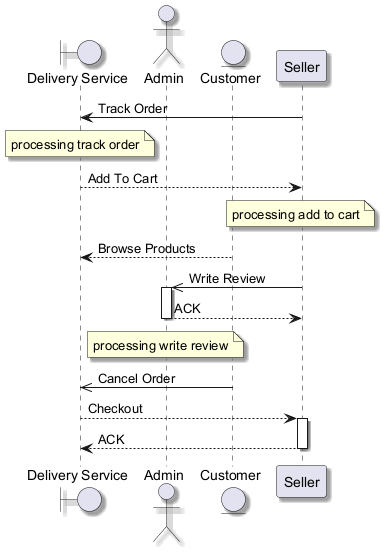

The diagram above was rendered by PlantUML. Its source (embedded in the PNG):
@startuml
skinparam backgroundColor #FFFFFF
skinparam classBackgroundColor #F1F8E9
skinparam classBorderColor #33691E
skinparam shadowing true
boundary "Delivery Service" as DS
actor "Admin" as A
entity "Customer" as C
participant "Seller" as S
S -> DS : Track Order
note over DS : processing track order
DS --> S : Add To Cart
note over S : processing add to cart
C --> DS : Browse Products
S ->> A : Write Review
activate A
A --> S : ACK
deactivate A
note over A : processing write review
C ->> DS : Cancel Order
DS --> S : Checkout
activate S
S --> DS : ACK
deactivate S
@enduml